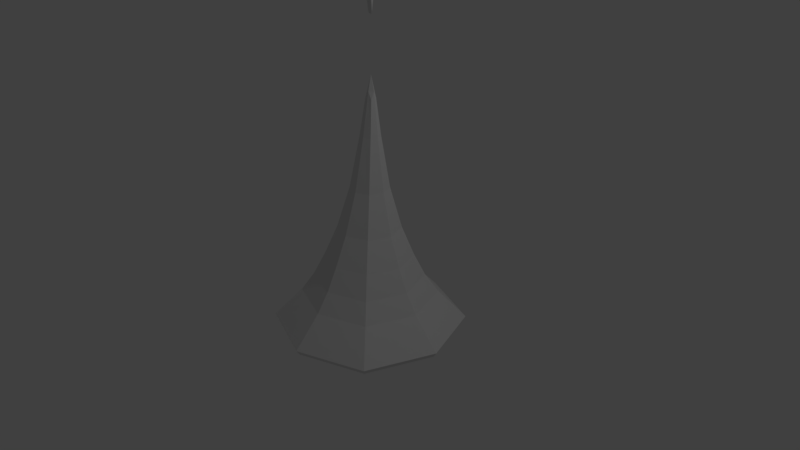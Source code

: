 # Source: Mites_and_tights.blend  (saved by Blender 2.79.0; exported with 4.5.12 LTS)
import bpy
from mathutils import Matrix  # noqa: F401  (used for matrix-valued properties, if any)

bpy.ops.wm.read_factory_settings(use_empty=True)
scene = bpy.context.scene
scene.name = 'Scene'

# ---- collections
col_collection_1 = bpy.data.collections.new('Collection 1'); scene.collection.children.link(col_collection_1)

# ---- materials (node trees are filled in below, after node groups)
mat_material = bpy.data.materials.new('Material')
mat_material.alpha_threshold = 0.0
mat_material.use_transparent_shadow = False
mat_material.roughness = 0.5
mat_material.line_color = (0.0, 0.0, 0.0, 1.0)

# ---- material node trees

# ---- world
world_world = bpy.data.worlds.new('World'); scene.world = world_world
world_world.color = (0.05088, 0.05088, 0.05088)
world_world.use_sun_shadow = False
world_world.sun_shadow_jitter_overblur = 0.0
world_world.cycles.sampling_method = 'MANUAL'

# ---- cameras
cam_camera = bpy.data.cameras.new('Camera')
cam_camera.clip_end = 100.0
cam_camera.lens = 35.0
cam_camera.sensor_width = 32.0
cam_camera.sensor_height = 18.0
cam_camera.ortho_scale = 7.314
cam_camera.dof.focus_distance = 0.0
cam_camera.dof.aperture_fstop = 128.0

# ---- lights
light_lamp = bpy.data.lights.new('Lamp', 'POINT')
light_lamp.transmission_factor = 0.0
light_lamp.cutoff_distance = 30.0
light_lamp.energy = 100.0
light_lamp.shadow_buffer_clip_start = 1.001
light_lamp.shadow_soft_size = 0.1
light_lamp.shadow_maximum_resolution = 0.006
light_lamp.use_absolute_resolution = True

# ---- meshes
me_cube_001 = bpy.data.meshes.new('Cube.001')
me_cube_001.from_pydata([(1.264, 1.264, -1.0), (1.264, -1.264, -1.0), (-1.264, -1.264, -1.0), (-1.264, 1.264, -1.0), (0.02593, 0.09445, 2.508), (0.03341, 0.0811, 2.487), (-0.03801, 0.0811, 2.487), (-0.03801, 0.08251, 2.5), (0.8928, 0.8928, -0.5396), (0.8928, -0.8928, -0.5396), (-0.8928, -0.8928, -0.5396), (-0.8928, 0.8928, -0.5396), (0.6279, 0.6279, -0.05206), (0.6279, -0.6279, -0.05206), (-0.6279, -0.6279, -0.05206), (-0.6279, 0.6279, -0.05206), (0.246, 0.2575, 0.7861), (0.246, -0.2062, 0.7807), (-0.246, -0.2062, 0.7807), (-0.246, 0.2575, 0.7861), (0.02593, 0.09445, 2.508), (0.03341, 0.0811, 2.487), (-0.03801, 0.08251, 2.5), (-0.03801, 0.0811, 2.487), (1.482, 1.482, -1.0), (1.482, -1.482, -1.0), (-1.482, 1.482, -1.0), (-1.482, -1.482, -1.0)], [], [(0, 1, 2, 3), (4, 7, 6, 5), (16, 20, 21, 17), (17, 21, 23, 18), (18, 23, 22, 19), (8, 24, 26, 11), (12, 8, 11, 15), (27, 10, 11, 26), (25, 9, 10, 27), (24, 8, 9, 25), (16, 12, 15, 19), (10, 14, 15, 11), (9, 13, 14, 10), (8, 12, 13, 9), (20, 16, 19, 22), (14, 18, 19, 15), (13, 17, 18, 14), (12, 16, 17, 13), (4, 5, 21, 20), (7, 4, 20, 22), (5, 6, 23, 21), (6, 7, 22, 23), (1, 0, 24, 25), (0, 3, 26, 24), (2, 1, 25, 27), (3, 2, 27, 26)])
me_cube_001.materials.append(mat_material)
me_cube_001.use_remesh_preserve_volume = False
me_cube_001.use_remesh_preserve_attributes = False
me_cube_001.use_mirror_vertex_groups = False
me_cube_001.update()
me_cube = bpy.data.meshes.new('Cube')
me_cube.from_pydata([(1.241, 1.241, -1.0), (1.241, -1.241, -1.0), (-1.241, -1.241, -1.0), (-1.241, 1.241, -1.0), (0.02593, 0.09445, 2.508), (0.03341, 0.0811, 2.487), (-0.03801, 0.0811, 2.487), (-0.03801, 0.08251, 2.5), (0.8928, 0.8928, -0.5396), (0.8928, -0.8928, -0.5396), (-0.8928, -0.8928, -0.5396), (-0.8928, 0.8928, -0.5396), (0.6279, 0.6279, -0.05206), (0.6279, -0.6279, -0.05206), (-0.6279, -0.6279, -0.05206), (-0.6279, 0.6279, -0.05206), (0.246, 0.2575, 0.7861), (0.246, -0.2062, 0.7807), (-0.246, -0.2062, 0.7807), (-0.246, 0.2575, 0.7861), (1.482, 1.482, -1.0), (1.482, -1.482, -1.0), (-1.482, 1.482, -1.0), (-1.482, -1.482, -1.0)], [], [(0, 1, 2, 3), (4, 7, 6, 5), (16, 4, 5, 17), (17, 5, 6, 18), (18, 6, 7, 19), (8, 20, 22, 11), (12, 8, 11, 15), (23, 10, 11, 22), (21, 9, 10, 23), (20, 8, 9, 21), (16, 12, 15, 19), (10, 14, 15, 11), (9, 13, 14, 10), (8, 12, 13, 9), (4, 16, 19, 7), (14, 18, 19, 15), (13, 17, 18, 14), (12, 16, 17, 13), (1, 0, 20, 21), (0, 3, 22, 20), (2, 1, 21, 23), (3, 2, 23, 22)])
me_cube.materials.append(mat_material)
me_cube.use_remesh_preserve_volume = False
me_cube.use_remesh_preserve_attributes = False
me_cube.use_mirror_vertex_groups = False
me_cube.update()

# ---- objects
ob_cube_001 = bpy.data.objects.new('Cube.001', me_cube_001)
ob_cube = bpy.data.objects.new('Cube', me_cube)
ob_lamp = bpy.data.objects.new('Lamp', light_lamp)
ob_camera = bpy.data.objects.new('Camera', cam_camera)

# ---- transforms, parenting, visibility, modifiers, constraints
ob_cube_001.location = (0.0, 0.0, 5.566)
ob_cube_001.scale = (1.0, 1.0, -1.0)
ob_cube_001.lock_rotations_4d = False
ob_cube_001.empty_display_type = 'ARROWS'
ob_cube_001.lineart.crease_threshold = 0.0
_m = ob_cube_001.modifiers.new('Subsurf', 'SUBSURF')
_m.uv_smooth = 'PRESERVE_CORNERS'
_m.quality = 1
_m.render_levels = 1
_m.show_only_control_edges = False
ob_cube.location = (0.0, 0.0, 0.0)
ob_cube.lock_rotations_4d = False
ob_cube.empty_display_type = 'ARROWS'
ob_cube.lineart.crease_threshold = 0.0
_m = ob_cube.modifiers.new('Subsurf', 'SUBSURF')
_m.uv_smooth = 'PRESERVE_CORNERS'
_m.quality = 1
_m.render_levels = 1
_m.show_only_control_edges = False
ob_lamp.location = (4.076, 1.005, 5.904)
ob_lamp.rotation_euler = (0.6503, 0.05522, 1.866)
ob_lamp.lock_rotations_4d = False
ob_lamp.empty_display_type = 'ARROWS'
ob_lamp.color = (0.0, 0.0, 0.0, 0.0)
ob_lamp.lineart.crease_threshold = 0.0
ob_camera.location = (7.481, -6.508, 5.344)
ob_camera.rotation_euler = (1.109, 0.0, 0.8149)
ob_camera.lock_rotations_4d = False
ob_camera.empty_display_type = 'ARROWS'
ob_camera.color = (0.0, 0.0, 0.0, 0.0)
ob_camera.display_type = 'WIRE'
ob_camera.lineart.crease_threshold = 0.0

# ---- collection membership
col_collection_1.objects.link(ob_cube_001)
col_collection_1.objects.link(ob_cube)
col_collection_1.objects.link(ob_lamp)
col_collection_1.objects.link(ob_camera)

# ---- scene / render settings (as saved in the file)
scene.camera = ob_camera
scene.frame_start = 1; scene.frame_end = 250; scene.frame_set(1)
scene.render.engine = 'BLENDER_EEVEE_NEXT'
scene.render.resolution_percentage = 50
scene.render.dither_intensity = 0.0
scene.cycles.use_denoising = False
scene.cycles.samples = 128
scene.cycles.sampling_pattern = 'TABULATED_SOBOL'
scene.cycles.use_adaptive_sampling = False
scene.cycles.use_light_tree = False
scene.cycles.blur_glossy = 0.0
scene.cycles.sample_clamp_indirect = 0.0
scene.view_settings.view_transform = 'Standard'
bpy.context.view_layer.update()
